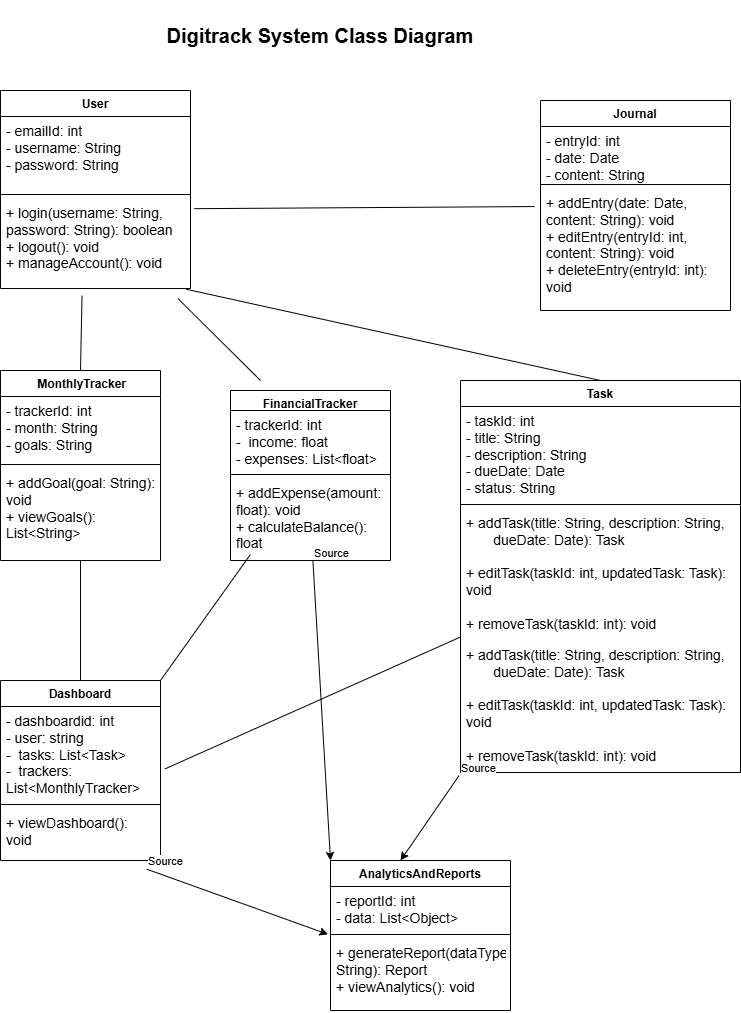

The diagram above was exported from draw.io. Its source (the exported page's mxGraphModel, read from the mxfile embedded in the PNG):
<mxGraphModel dx="1222" dy="646" grid="1" gridSize="10" guides="1" tooltips="1" connect="1" arrows="1" fold="1" page="1" pageScale="1" pageWidth="850" pageHeight="1100" math="0" shadow="0">
  <root>
    <mxCell id="0" />
    <mxCell id="1" parent="0" />
    <mxCell id="dcQJXZ7Gih2NwNtK-HIf-10" value="Task" style="swimlane;fontStyle=1;align=center;verticalAlign=top;childLayout=stackLayout;horizontal=1;startSize=26;horizontalStack=0;resizeParent=1;resizeParentMax=0;resizeLast=0;collapsible=1;marginBottom=0;whiteSpace=wrap;html=1;" vertex="1" parent="1">
      <mxGeometry x="520" y="400" width="280" height="392" as="geometry" />
    </mxCell>
    <mxCell id="dcQJXZ7Gih2NwNtK-HIf-11" value="&lt;font style=&quot;font-size: 14px;&quot;&gt;- taskId: int&lt;/font&gt;&lt;div&gt;&lt;font style=&quot;font-size: 14px;&quot;&gt;- title: String&amp;nbsp;&lt;/font&gt;&lt;/div&gt;&lt;div&gt;&lt;font style=&quot;font-size: 14px;&quot;&gt;- description: String&amp;nbsp;&lt;/font&gt;&lt;/div&gt;&lt;div&gt;&lt;font style=&quot;font-size: 14px;&quot;&gt;- dueDate: Date&amp;nbsp;&lt;/font&gt;&lt;div&gt;&lt;font style=&quot;font-size: 14px;&quot;&gt;- status: Strin&lt;/font&gt;g&lt;/div&gt;&lt;/div&gt;" style="text;strokeColor=none;fillColor=none;align=left;verticalAlign=top;spacingLeft=4;spacingRight=4;overflow=hidden;rotatable=0;points=[[0,0.5],[1,0.5]];portConstraint=eastwest;whiteSpace=wrap;html=1;" vertex="1" parent="dcQJXZ7Gih2NwNtK-HIf-10">
      <mxGeometry y="26" width="280" height="94" as="geometry" />
    </mxCell>
    <mxCell id="dcQJXZ7Gih2NwNtK-HIf-12" value="" style="line;strokeWidth=1;fillColor=none;align=left;verticalAlign=middle;spacingTop=-1;spacingLeft=3;spacingRight=3;rotatable=0;labelPosition=right;points=[];portConstraint=eastwest;strokeColor=inherit;" vertex="1" parent="dcQJXZ7Gih2NwNtK-HIf-10">
      <mxGeometry y="120" width="280" height="8" as="geometry" />
    </mxCell>
    <mxCell id="dcQJXZ7Gih2NwNtK-HIf-14" value="&lt;font style=&quot;font-size: 14px;&quot;&gt;+ addTask(title: String, description: String,&amp;nbsp; &amp;nbsp; &amp;nbsp; &amp;nbsp; &amp;nbsp;dueDate: Date): Task&lt;/font&gt;&lt;div&gt;&lt;span style=&quot;background-color: transparent; color: light-dark(rgb(0, 0, 0), rgb(255, 255, 255));&quot;&gt;&lt;font style=&quot;font-size: 14px;&quot;&gt;&lt;br&gt;&lt;/font&gt;&lt;/span&gt;&lt;/div&gt;&lt;div&gt;&lt;span style=&quot;background-color: transparent; color: light-dark(rgb(0, 0, 0), rgb(255, 255, 255));&quot;&gt;&lt;font style=&quot;font-size: 14px;&quot;&gt;+ editTask(taskId: int, updatedTask: Task): void&lt;/font&gt;&lt;/span&gt;&lt;/div&gt;&lt;div&gt;&lt;span style=&quot;background-color: transparent; color: light-dark(rgb(0, 0, 0), rgb(255, 255, 255));&quot;&gt;&lt;font style=&quot;font-size: 14px;&quot;&gt;&lt;br&gt;&lt;/font&gt;&lt;/span&gt;&lt;/div&gt;&lt;div&gt;&lt;font style=&quot;font-size: 14px;&quot;&gt;&lt;span style=&quot;background-color: transparent; color: light-dark(rgb(0, 0, 0), rgb(255, 255, 255));&quot;&gt;+&amp;nbsp;&lt;/span&gt;&lt;span style=&quot;background-color: transparent; color: light-dark(rgb(0, 0, 0), rgb(255, 255, 255));&quot;&gt;removeTask(taskId: int): void&lt;/span&gt;&lt;/font&gt;&lt;/div&gt;" style="text;strokeColor=none;fillColor=none;align=left;verticalAlign=top;spacingLeft=4;spacingRight=4;overflow=hidden;rotatable=0;points=[[0,0.5],[1,0.5]];portConstraint=eastwest;whiteSpace=wrap;html=1;" vertex="1" parent="dcQJXZ7Gih2NwNtK-HIf-10">
      <mxGeometry y="128" width="280" height="132" as="geometry" />
    </mxCell>
    <mxCell id="dcQJXZ7Gih2NwNtK-HIf-13" value="&lt;font style=&quot;font-size: 14px;&quot;&gt;+ addTask(title: String, description: String,&amp;nbsp; &amp;nbsp; &amp;nbsp; &amp;nbsp; &amp;nbsp;dueDate: Date): Task&lt;/font&gt;&lt;div&gt;&lt;span style=&quot;background-color: transparent; color: light-dark(rgb(0, 0, 0), rgb(255, 255, 255));&quot;&gt;&lt;font style=&quot;font-size: 14px;&quot;&gt;&lt;br&gt;&lt;/font&gt;&lt;/span&gt;&lt;/div&gt;&lt;div&gt;&lt;span style=&quot;background-color: transparent; color: light-dark(rgb(0, 0, 0), rgb(255, 255, 255));&quot;&gt;&lt;font style=&quot;font-size: 14px;&quot;&gt;+ editTask(taskId: int, updatedTask: Task): void&lt;/font&gt;&lt;/span&gt;&lt;/div&gt;&lt;div&gt;&lt;span style=&quot;background-color: transparent; color: light-dark(rgb(0, 0, 0), rgb(255, 255, 255));&quot;&gt;&lt;font style=&quot;font-size: 14px;&quot;&gt;&lt;br&gt;&lt;/font&gt;&lt;/span&gt;&lt;/div&gt;&lt;div&gt;&lt;font style=&quot;font-size: 14px;&quot;&gt;&lt;span style=&quot;background-color: transparent; color: light-dark(rgb(0, 0, 0), rgb(255, 255, 255));&quot;&gt;+&amp;nbsp;&lt;/span&gt;&lt;span style=&quot;background-color: transparent; color: light-dark(rgb(0, 0, 0), rgb(255, 255, 255));&quot;&gt;removeTask(taskId: int): void&lt;/span&gt;&lt;/font&gt;&lt;/div&gt;" style="text;strokeColor=none;fillColor=none;align=left;verticalAlign=top;spacingLeft=4;spacingRight=4;overflow=hidden;rotatable=0;points=[[0,0.5],[1,0.5]];portConstraint=eastwest;whiteSpace=wrap;html=1;" vertex="1" parent="dcQJXZ7Gih2NwNtK-HIf-10">
      <mxGeometry y="260" width="280" height="132" as="geometry" />
    </mxCell>
    <mxCell id="dcQJXZ7Gih2NwNtK-HIf-15" value="User" style="swimlane;fontStyle=1;align=center;verticalAlign=top;childLayout=stackLayout;horizontal=1;startSize=26;horizontalStack=0;resizeParent=1;resizeParentMax=0;resizeLast=0;collapsible=1;marginBottom=0;whiteSpace=wrap;html=1;" vertex="1" parent="1">
      <mxGeometry x="60" y="110" width="190" height="198" as="geometry" />
    </mxCell>
    <mxCell id="dcQJXZ7Gih2NwNtK-HIf-16" value="&lt;font style=&quot;font-size: 14px;&quot;&gt;- emailId: int&lt;br&gt;- username: String&lt;br&gt;- password: String&lt;/font&gt;" style="text;strokeColor=none;fillColor=none;align=left;verticalAlign=top;spacingLeft=4;spacingRight=4;overflow=hidden;rotatable=0;points=[[0,0.5],[1,0.5]];portConstraint=eastwest;whiteSpace=wrap;html=1;" vertex="1" parent="dcQJXZ7Gih2NwNtK-HIf-15">
      <mxGeometry y="26" width="190" height="74" as="geometry" />
    </mxCell>
    <mxCell id="dcQJXZ7Gih2NwNtK-HIf-17" value="" style="line;strokeWidth=1;fillColor=none;align=left;verticalAlign=middle;spacingTop=-1;spacingLeft=3;spacingRight=3;rotatable=0;labelPosition=right;points=[];portConstraint=eastwest;strokeColor=inherit;" vertex="1" parent="dcQJXZ7Gih2NwNtK-HIf-15">
      <mxGeometry y="100" width="190" height="8" as="geometry" />
    </mxCell>
    <mxCell id="dcQJXZ7Gih2NwNtK-HIf-18" value="&lt;font style=&quot;font-size: 14px;&quot;&gt;+ login(username: String, password: String): boolean&lt;br&gt;+ logout(): void&amp;nbsp;&lt;/font&gt;&lt;div&gt;&lt;font style=&quot;font-size: 14px;&quot;&gt;+ manageAccount(): void&lt;/font&gt;&lt;/div&gt;" style="text;strokeColor=none;fillColor=none;align=left;verticalAlign=top;spacingLeft=4;spacingRight=4;overflow=hidden;rotatable=0;points=[[0,0.5],[1,0.5]];portConstraint=eastwest;whiteSpace=wrap;html=1;" vertex="1" parent="dcQJXZ7Gih2NwNtK-HIf-15">
      <mxGeometry y="108" width="190" height="90" as="geometry" />
    </mxCell>
    <mxCell id="dcQJXZ7Gih2NwNtK-HIf-23" value="Journal" style="swimlane;fontStyle=1;align=center;verticalAlign=top;childLayout=stackLayout;horizontal=1;startSize=26;horizontalStack=0;resizeParent=1;resizeParentMax=0;resizeLast=0;collapsible=1;marginBottom=0;whiteSpace=wrap;html=1;" vertex="1" parent="1">
      <mxGeometry x="600" y="120" width="190" height="210" as="geometry" />
    </mxCell>
    <mxCell id="dcQJXZ7Gih2NwNtK-HIf-24" value="&lt;font style=&quot;font-size: 14px;&quot;&gt;- entryId: int&lt;/font&gt;&lt;div&gt;&lt;font style=&quot;font-size: 14px;&quot;&gt;- date: Date&lt;/font&gt;&lt;/div&gt;&lt;div&gt;&lt;font style=&quot;font-size: 14px;&quot;&gt;- content: String&lt;/font&gt;&lt;/div&gt;" style="text;strokeColor=none;fillColor=none;align=left;verticalAlign=top;spacingLeft=4;spacingRight=4;overflow=hidden;rotatable=0;points=[[0,0.5],[1,0.5]];portConstraint=eastwest;whiteSpace=wrap;html=1;" vertex="1" parent="dcQJXZ7Gih2NwNtK-HIf-23">
      <mxGeometry y="26" width="190" height="54" as="geometry" />
    </mxCell>
    <mxCell id="dcQJXZ7Gih2NwNtK-HIf-25" value="" style="line;strokeWidth=1;fillColor=none;align=left;verticalAlign=middle;spacingTop=-1;spacingLeft=3;spacingRight=3;rotatable=0;labelPosition=right;points=[];portConstraint=eastwest;strokeColor=inherit;" vertex="1" parent="dcQJXZ7Gih2NwNtK-HIf-23">
      <mxGeometry y="80" width="190" height="8" as="geometry" />
    </mxCell>
    <mxCell id="dcQJXZ7Gih2NwNtK-HIf-26" value="&lt;font style=&quot;font-size: 14px;&quot;&gt;+&amp;nbsp;addEntry(date: Date, content: String): void&lt;/font&gt;&lt;div&gt;&lt;font style=&quot;font-size: 14px;&quot;&gt;+&amp;nbsp;editEntry(entryId: int, content: String): void&lt;/font&gt;&lt;/div&gt;&lt;div&gt;&lt;font style=&quot;font-size: 14px;&quot;&gt;+&amp;nbsp;deleteEntry(entryId: int): void&lt;/font&gt;&lt;/div&gt;" style="text;strokeColor=none;fillColor=none;align=left;verticalAlign=top;spacingLeft=4;spacingRight=4;overflow=hidden;rotatable=0;points=[[0,0.5],[1,0.5]];portConstraint=eastwest;whiteSpace=wrap;html=1;" vertex="1" parent="dcQJXZ7Gih2NwNtK-HIf-23">
      <mxGeometry y="88" width="190" height="122" as="geometry" />
    </mxCell>
    <mxCell id="dcQJXZ7Gih2NwNtK-HIf-27" value="&amp;nbsp;MonthlyTracker" style="swimlane;fontStyle=1;align=center;verticalAlign=top;childLayout=stackLayout;horizontal=1;startSize=26;horizontalStack=0;resizeParent=1;resizeParentMax=0;resizeLast=0;collapsible=1;marginBottom=0;whiteSpace=wrap;html=1;" vertex="1" parent="1">
      <mxGeometry x="60" y="390" width="160" height="190" as="geometry" />
    </mxCell>
    <mxCell id="dcQJXZ7Gih2NwNtK-HIf-28" value="&lt;font style=&quot;font-size: 14px;&quot;&gt;-&amp;nbsp;trackerId: int&lt;/font&gt;&lt;div&gt;&lt;font style=&quot;font-size: 14px;&quot;&gt;-&amp;nbsp;&lt;span style=&quot;background-color: transparent; color: light-dark(rgb(0, 0, 0), rgb(255, 255, 255));&quot;&gt;month: String&lt;/span&gt;&lt;/font&gt;&lt;/div&gt;&lt;div&gt;&lt;font style=&quot;font-size: 14px;&quot;&gt;&lt;span style=&quot;background-color: transparent; color: light-dark(rgb(0, 0, 0), rgb(255, 255, 255));&quot;&gt;-&amp;nbsp;&lt;/span&gt;&lt;span style=&quot;background-color: transparent; color: light-dark(rgb(0, 0, 0), rgb(255, 255, 255));&quot;&gt;goals: String&lt;/span&gt;&lt;/font&gt;&lt;/div&gt;" style="text;strokeColor=none;fillColor=none;align=left;verticalAlign=top;spacingLeft=4;spacingRight=4;overflow=hidden;rotatable=0;points=[[0,0.5],[1,0.5]];portConstraint=eastwest;whiteSpace=wrap;html=1;" vertex="1" parent="dcQJXZ7Gih2NwNtK-HIf-27">
      <mxGeometry y="26" width="160" height="64" as="geometry" />
    </mxCell>
    <mxCell id="dcQJXZ7Gih2NwNtK-HIf-29" value="" style="line;strokeWidth=1;fillColor=none;align=left;verticalAlign=middle;spacingTop=-1;spacingLeft=3;spacingRight=3;rotatable=0;labelPosition=right;points=[];portConstraint=eastwest;strokeColor=inherit;" vertex="1" parent="dcQJXZ7Gih2NwNtK-HIf-27">
      <mxGeometry y="90" width="160" height="8" as="geometry" />
    </mxCell>
    <mxCell id="dcQJXZ7Gih2NwNtK-HIf-30" value="&lt;font style=&quot;font-size: 14px;&quot;&gt;+&amp;nbsp;addGoal(goal: String): void&lt;/font&gt;&lt;div&gt;&lt;font style=&quot;font-size: 14px;&quot;&gt;+&amp;nbsp;viewGoals(): List&amp;lt;String&amp;gt;&lt;/font&gt;&lt;/div&gt;" style="text;strokeColor=none;fillColor=none;align=left;verticalAlign=top;spacingLeft=4;spacingRight=4;overflow=hidden;rotatable=0;points=[[0,0.5],[1,0.5]];portConstraint=eastwest;whiteSpace=wrap;html=1;" vertex="1" parent="dcQJXZ7Gih2NwNtK-HIf-27">
      <mxGeometry y="98" width="160" height="92" as="geometry" />
    </mxCell>
    <mxCell id="dcQJXZ7Gih2NwNtK-HIf-31" value="FinancialTracker" style="swimlane;fontStyle=1;align=center;verticalAlign=top;childLayout=stackLayout;horizontal=1;startSize=20;horizontalStack=0;resizeParent=1;resizeParentMax=0;resizeLast=0;collapsible=1;marginBottom=0;whiteSpace=wrap;html=1;" vertex="1" parent="1">
      <mxGeometry x="290" y="410" width="160" height="170" as="geometry" />
    </mxCell>
    <mxCell id="dcQJXZ7Gih2NwNtK-HIf-32" value="&lt;font style=&quot;font-size: 14px;&quot;&gt;-&amp;nbsp;trackerId: int&lt;/font&gt;&lt;div&gt;&lt;font style=&quot;font-size: 14px;&quot;&gt;-&amp;nbsp;&amp;nbsp;&lt;span style=&quot;background-color: transparent; color: light-dark(rgb(0, 0, 0), rgb(255, 255, 255));&quot;&gt;income: float&lt;/span&gt;&lt;/font&gt;&lt;/div&gt;&lt;div&gt;&lt;span style=&quot;background-color: transparent; color: light-dark(rgb(0, 0, 0), rgb(255, 255, 255));&quot;&gt;&lt;font style=&quot;font-size: 14px;&quot;&gt;- expenses: List&amp;lt;float&amp;gt;&lt;/font&gt;&lt;/span&gt;&lt;/div&gt;" style="text;strokeColor=none;fillColor=none;align=left;verticalAlign=top;spacingLeft=4;spacingRight=4;overflow=hidden;rotatable=0;points=[[0,0.5],[1,0.5]];portConstraint=eastwest;whiteSpace=wrap;html=1;" vertex="1" parent="dcQJXZ7Gih2NwNtK-HIf-31">
      <mxGeometry y="20" width="160" height="60" as="geometry" />
    </mxCell>
    <mxCell id="dcQJXZ7Gih2NwNtK-HIf-33" value="" style="line;strokeWidth=1;fillColor=none;align=left;verticalAlign=middle;spacingTop=-1;spacingLeft=3;spacingRight=3;rotatable=0;labelPosition=right;points=[];portConstraint=eastwest;strokeColor=inherit;" vertex="1" parent="dcQJXZ7Gih2NwNtK-HIf-31">
      <mxGeometry y="80" width="160" height="8" as="geometry" />
    </mxCell>
    <mxCell id="dcQJXZ7Gih2NwNtK-HIf-34" value="&lt;font style=&quot;font-size: 14px;&quot;&gt;+&amp;nbsp;addExpense(amount: float): void&lt;/font&gt;&lt;div&gt;&lt;font style=&quot;font-size: 14px;&quot;&gt;+&amp;nbsp;calculateBalance(): float&lt;/font&gt;&lt;/div&gt;" style="text;strokeColor=none;fillColor=none;align=left;verticalAlign=top;spacingLeft=4;spacingRight=4;overflow=hidden;rotatable=0;points=[[0,0.5],[1,0.5]];portConstraint=eastwest;whiteSpace=wrap;html=1;" vertex="1" parent="dcQJXZ7Gih2NwNtK-HIf-31">
      <mxGeometry y="88" width="160" height="82" as="geometry" />
    </mxCell>
    <mxCell id="dcQJXZ7Gih2NwNtK-HIf-35" value="Dashboard" style="swimlane;fontStyle=1;align=center;verticalAlign=top;childLayout=stackLayout;horizontal=1;startSize=26;horizontalStack=0;resizeParent=1;resizeParentMax=0;resizeLast=0;collapsible=1;marginBottom=0;whiteSpace=wrap;html=1;" vertex="1" parent="1">
      <mxGeometry x="60" y="700" width="160" height="180" as="geometry" />
    </mxCell>
    <mxCell id="dcQJXZ7Gih2NwNtK-HIf-36" value="&lt;font style=&quot;font-size: 14px;&quot;&gt;- dashboardid: int&lt;/font&gt;&lt;div&gt;&lt;font style=&quot;font-size: 14px;&quot;&gt;- user: string&lt;/font&gt;&lt;/div&gt;&lt;div&gt;&lt;font style=&quot;font-size: 14px;&quot;&gt;-&amp;nbsp;&amp;nbsp;&lt;span style=&quot;background-color: transparent; color: light-dark(rgb(0, 0, 0), rgb(255, 255, 255));&quot;&gt;tasks: List&amp;lt;Task&amp;gt;&amp;nbsp;&lt;/span&gt;&lt;/font&gt;&lt;/div&gt;&lt;div&gt;&lt;font style=&quot;font-size: 14px;&quot;&gt;&lt;span style=&quot;background-color: transparent; color: light-dark(rgb(0, 0, 0), rgb(255, 255, 255));&quot;&gt;-&amp;nbsp;&amp;nbsp;&lt;/span&gt;&lt;span style=&quot;background-color: transparent; color: light-dark(rgb(0, 0, 0), rgb(255, 255, 255));&quot;&gt;trackers: List&amp;lt;MonthlyTracker&amp;gt;&lt;/span&gt;&lt;/font&gt;&lt;/div&gt;" style="text;strokeColor=none;fillColor=none;align=left;verticalAlign=top;spacingLeft=4;spacingRight=4;overflow=hidden;rotatable=0;points=[[0,0.5],[1,0.5]];portConstraint=eastwest;whiteSpace=wrap;html=1;" vertex="1" parent="dcQJXZ7Gih2NwNtK-HIf-35">
      <mxGeometry y="26" width="160" height="94" as="geometry" />
    </mxCell>
    <mxCell id="dcQJXZ7Gih2NwNtK-HIf-37" value="" style="line;strokeWidth=1;fillColor=none;align=left;verticalAlign=middle;spacingTop=-1;spacingLeft=3;spacingRight=3;rotatable=0;labelPosition=right;points=[];portConstraint=eastwest;strokeColor=inherit;" vertex="1" parent="dcQJXZ7Gih2NwNtK-HIf-35">
      <mxGeometry y="120" width="160" height="8" as="geometry" />
    </mxCell>
    <mxCell id="dcQJXZ7Gih2NwNtK-HIf-38" value="&lt;font style=&quot;font-size: 14px;&quot;&gt;+&amp;nbsp;viewDashboard(): void&lt;/font&gt;" style="text;strokeColor=none;fillColor=none;align=left;verticalAlign=top;spacingLeft=4;spacingRight=4;overflow=hidden;rotatable=0;points=[[0,0.5],[1,0.5]];portConstraint=eastwest;whiteSpace=wrap;html=1;" vertex="1" parent="dcQJXZ7Gih2NwNtK-HIf-35">
      <mxGeometry y="128" width="160" height="52" as="geometry" />
    </mxCell>
    <mxCell id="dcQJXZ7Gih2NwNtK-HIf-39" value="AnalyticsAndReports" style="swimlane;fontStyle=1;align=center;verticalAlign=top;childLayout=stackLayout;horizontal=1;startSize=26;horizontalStack=0;resizeParent=1;resizeParentMax=0;resizeLast=0;collapsible=1;marginBottom=0;whiteSpace=wrap;html=1;" vertex="1" parent="1">
      <mxGeometry x="390" y="880" width="180" height="150" as="geometry" />
    </mxCell>
    <mxCell id="dcQJXZ7Gih2NwNtK-HIf-40" value="&lt;font style=&quot;font-size: 14px;&quot;&gt;-&amp;nbsp;reportId: int&lt;/font&gt;&lt;div&gt;&lt;font style=&quot;font-size: 14px;&quot;&gt;-&amp;nbsp;data: List&amp;lt;Object&amp;gt;&lt;/font&gt;&lt;/div&gt;" style="text;strokeColor=none;fillColor=none;align=left;verticalAlign=top;spacingLeft=4;spacingRight=4;overflow=hidden;rotatable=0;points=[[0,0.5],[1,0.5]];portConstraint=eastwest;whiteSpace=wrap;html=1;" vertex="1" parent="dcQJXZ7Gih2NwNtK-HIf-39">
      <mxGeometry y="26" width="180" height="44" as="geometry" />
    </mxCell>
    <mxCell id="dcQJXZ7Gih2NwNtK-HIf-41" value="" style="line;strokeWidth=1;fillColor=none;align=left;verticalAlign=middle;spacingTop=-1;spacingLeft=3;spacingRight=3;rotatable=0;labelPosition=right;points=[];portConstraint=eastwest;strokeColor=inherit;" vertex="1" parent="dcQJXZ7Gih2NwNtK-HIf-39">
      <mxGeometry y="70" width="180" height="8" as="geometry" />
    </mxCell>
    <mxCell id="dcQJXZ7Gih2NwNtK-HIf-42" value="&lt;font style=&quot;font-size: 14px;&quot;&gt;+&amp;nbsp;generateReport(dataType: String): Report&lt;/font&gt;&lt;div&gt;&lt;font style=&quot;font-size: 14px;&quot;&gt;+&amp;nbsp;viewAnalytics(): void&lt;/font&gt;&lt;/div&gt;" style="text;strokeColor=none;fillColor=none;align=left;verticalAlign=top;spacingLeft=4;spacingRight=4;overflow=hidden;rotatable=0;points=[[0,0.5],[1,0.5]];portConstraint=eastwest;whiteSpace=wrap;html=1;" vertex="1" parent="dcQJXZ7Gih2NwNtK-HIf-39">
      <mxGeometry y="78" width="180" height="72" as="geometry" />
    </mxCell>
    <mxCell id="dcQJXZ7Gih2NwNtK-HIf-43" value="&lt;b&gt;&lt;font style=&quot;font-size: 20px;&quot;&gt;Digitrack System Class Diagram&lt;/font&gt;&lt;/b&gt;" style="text;html=1;align=center;verticalAlign=middle;whiteSpace=wrap;rounded=0;" vertex="1" parent="1">
      <mxGeometry x="220" y="20" width="320" height="70" as="geometry" />
    </mxCell>
    <mxCell id="dcQJXZ7Gih2NwNtK-HIf-48" value="" style="endArrow=none;html=1;rounded=0;exitX=1.02;exitY=0.113;exitDx=0;exitDy=0;exitPerimeter=0;entryX=-0.031;entryY=0.148;entryDx=0;entryDy=0;entryPerimeter=0;" edge="1" parent="1" source="dcQJXZ7Gih2NwNtK-HIf-18" target="dcQJXZ7Gih2NwNtK-HIf-26">
      <mxGeometry width="50" height="50" relative="1" as="geometry">
        <mxPoint x="300" y="320" as="sourcePoint" />
        <mxPoint x="350" y="270" as="targetPoint" />
      </mxGeometry>
    </mxCell>
    <mxCell id="dcQJXZ7Gih2NwNtK-HIf-51" value="" style="endArrow=none;html=1;rounded=0;exitX=0.5;exitY=0;exitDx=0;exitDy=0;entryX=0.429;entryY=1.08;entryDx=0;entryDy=0;entryPerimeter=0;" edge="1" parent="1" source="dcQJXZ7Gih2NwNtK-HIf-27" target="dcQJXZ7Gih2NwNtK-HIf-18">
      <mxGeometry width="50" height="50" relative="1" as="geometry">
        <mxPoint x="240" y="440" as="sourcePoint" />
        <mxPoint x="290" y="390" as="targetPoint" />
      </mxGeometry>
    </mxCell>
    <mxCell id="dcQJXZ7Gih2NwNtK-HIf-52" value="" style="endArrow=none;html=1;rounded=0;entryX=0.934;entryY=1.112;entryDx=0;entryDy=0;entryPerimeter=0;" edge="1" parent="1" target="dcQJXZ7Gih2NwNtK-HIf-18">
      <mxGeometry width="50" height="50" relative="1" as="geometry">
        <mxPoint x="320" y="400" as="sourcePoint" />
        <mxPoint x="250" y="530" as="targetPoint" />
      </mxGeometry>
    </mxCell>
    <mxCell id="dcQJXZ7Gih2NwNtK-HIf-53" value="" style="endArrow=none;html=1;rounded=0;entryX=0.977;entryY=1.008;entryDx=0;entryDy=0;entryPerimeter=0;exitX=0.5;exitY=0;exitDx=0;exitDy=0;" edge="1" parent="1" source="dcQJXZ7Gih2NwNtK-HIf-10" target="dcQJXZ7Gih2NwNtK-HIf-18">
      <mxGeometry width="50" height="50" relative="1" as="geometry">
        <mxPoint x="180" y="600" as="sourcePoint" />
        <mxPoint x="230" y="550" as="targetPoint" />
      </mxGeometry>
    </mxCell>
    <mxCell id="dcQJXZ7Gih2NwNtK-HIf-57" value="" style="endArrow=none;html=1;rounded=0;exitX=0.5;exitY=0;exitDx=0;exitDy=0;" edge="1" parent="1" source="dcQJXZ7Gih2NwNtK-HIf-35" target="dcQJXZ7Gih2NwNtK-HIf-30">
      <mxGeometry width="50" height="50" relative="1" as="geometry">
        <mxPoint x="160" y="670" as="sourcePoint" />
        <mxPoint x="210" y="620" as="targetPoint" />
      </mxGeometry>
    </mxCell>
    <mxCell id="dcQJXZ7Gih2NwNtK-HIf-58" value="" style="endArrow=none;html=1;rounded=0;entryX=0.124;entryY=0.928;entryDx=0;entryDy=0;entryPerimeter=0;exitX=1;exitY=0;exitDx=0;exitDy=0;" edge="1" parent="1" source="dcQJXZ7Gih2NwNtK-HIf-35" target="dcQJXZ7Gih2NwNtK-HIf-34">
      <mxGeometry width="50" height="50" relative="1" as="geometry">
        <mxPoint x="160" y="670" as="sourcePoint" />
        <mxPoint x="210" y="620" as="targetPoint" />
      </mxGeometry>
    </mxCell>
    <mxCell id="dcQJXZ7Gih2NwNtK-HIf-59" value="" style="endArrow=none;html=1;rounded=0;exitX=1.028;exitY=0.664;exitDx=0;exitDy=0;exitPerimeter=0;" edge="1" parent="1" source="dcQJXZ7Gih2NwNtK-HIf-36" target="dcQJXZ7Gih2NwNtK-HIf-14">
      <mxGeometry width="50" height="50" relative="1" as="geometry">
        <mxPoint x="160" y="710" as="sourcePoint" />
        <mxPoint x="210" y="660" as="targetPoint" />
      </mxGeometry>
    </mxCell>
    <mxCell id="dcQJXZ7Gih2NwNtK-HIf-60" value="" style="endArrow=classic;html=1;rounded=0;exitX=-0.005;exitY=1.023;exitDx=0;exitDy=0;exitPerimeter=0;" edge="1" parent="1" source="dcQJXZ7Gih2NwNtK-HIf-13">
      <mxGeometry relative="1" as="geometry">
        <mxPoint x="480" y="760" as="sourcePoint" />
        <mxPoint x="460" y="880" as="targetPoint" />
      </mxGeometry>
    </mxCell>
    <mxCell id="dcQJXZ7Gih2NwNtK-HIf-62" value="Source" style="edgeLabel;resizable=0;html=1;;align=left;verticalAlign=bottom;" connectable="0" vertex="1" parent="dcQJXZ7Gih2NwNtK-HIf-60">
      <mxGeometry x="-1" relative="1" as="geometry" />
    </mxCell>
    <mxCell id="dcQJXZ7Gih2NwNtK-HIf-63" value="" style="endArrow=classic;html=1;rounded=0;exitX=0.915;exitY=1.168;exitDx=0;exitDy=0;exitPerimeter=0;entryX=-0.014;entryY=1.087;entryDx=0;entryDy=0;entryPerimeter=0;" edge="1" parent="1" source="dcQJXZ7Gih2NwNtK-HIf-38" target="dcQJXZ7Gih2NwNtK-HIf-40">
      <mxGeometry relative="1" as="geometry">
        <mxPoint x="470" y="930" as="sourcePoint" />
        <mxPoint x="630" y="930" as="targetPoint" />
      </mxGeometry>
    </mxCell>
    <mxCell id="dcQJXZ7Gih2NwNtK-HIf-65" value="Source" style="edgeLabel;resizable=0;html=1;;align=left;verticalAlign=bottom;" connectable="0" vertex="1" parent="dcQJXZ7Gih2NwNtK-HIf-63">
      <mxGeometry x="-1" relative="1" as="geometry" />
    </mxCell>
    <mxCell id="dcQJXZ7Gih2NwNtK-HIf-67" value="" style="endArrow=classic;html=1;rounded=0;entryX=0;entryY=0;entryDx=0;entryDy=0;" edge="1" parent="1" source="dcQJXZ7Gih2NwNtK-HIf-34" target="dcQJXZ7Gih2NwNtK-HIf-39">
      <mxGeometry relative="1" as="geometry">
        <mxPoint x="210" y="1050" as="sourcePoint" />
        <mxPoint x="370" y="1050" as="targetPoint" />
      </mxGeometry>
    </mxCell>
    <mxCell id="dcQJXZ7Gih2NwNtK-HIf-69" value="Source" style="edgeLabel;resizable=0;html=1;;align=left;verticalAlign=bottom;" connectable="0" vertex="1" parent="dcQJXZ7Gih2NwNtK-HIf-67">
      <mxGeometry x="-1" relative="1" as="geometry" />
    </mxCell>
  </root>
</mxGraphModel>